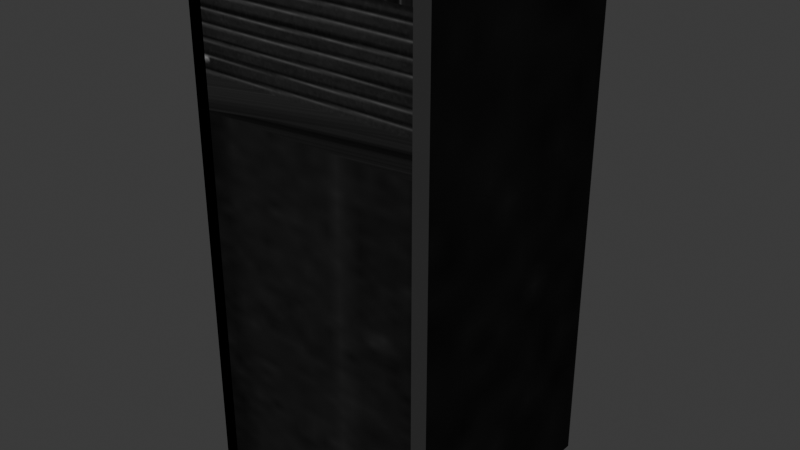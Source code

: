 # Source: server.blend  (saved by Blender 4.3.34; exported with 4.5.12 LTS)
import bpy
from mathutils import Matrix  # noqa: F401  (used for matrix-valued properties, if any)

bpy.ops.wm.read_factory_settings(use_empty=True)
scene = bpy.context.scene
scene.name = 'Scene'

# ---- collections
col_collection = bpy.data.collections.new('Collection'); scene.collection.children.link(col_collection)

# ---- images (referenced by path relative to the original .blend; pixels are not part of the script)
import os
ASSET_DIR = os.environ.get("B2B_ASSET_DIR", "")  # directory of the original .blend (textures are referenced by path, not embedded)
HERE = os.path.dirname(os.path.abspath(__file__))  # packed textures are extracted next to this script under _unpacked/

def load_image(name, relpath, width, height, colorspace="sRGB"):
    """Load a texture the original file referenced (path relative to the .blend, or extracted next to this script)."""
    p = next((c for c in (os.path.join(HERE, relpath), os.path.join(ASSET_DIR, relpath)) if relpath and os.path.exists(c)), "")
    if p:
        img = bpy.data.images.load(p, check_existing=True)
        img.name = name
    else:  # same state as the original file: an image datablock whose file is absent (Cycles renders it pink)
        img = bpy.data.images.new(name, width, height)
        img.source = "FILE"
        img.filepath = "//" + (relpath or name)
    img.colorspace_settings.name = colorspace
    return img
img_server_texture_png = load_image('server_texture.png', '_unpacked/server_texture.05ff1a54.png', 256, 512, 'sRGB')

# ---- materials (node trees are filled in below, after node groups)
mat_material_001 = bpy.data.materials.new('Material.001')

# ---- material node trees
mat_material_001.use_nodes = True; mat_material_001.node_tree.nodes.clear()
_N = mat_material_001.node_tree.nodes; _L = mat_material_001.node_tree.links
n0 = _N.new('ShaderNodeOutputMaterial'); n0.name = 'Material Output'; n0.location = (300, 300)
n1 = _N.new('ShaderNodeBsdfDiffuse'); n1.name = 'Diffuse BSDF'; n1.location = (72, 239)
n2 = _N.new('ShaderNodeMix'); n2.name = 'Mix.001'; n2.location = (-171, 342)
n3 = _N.new('ShaderNodeTexImage'); n3.name = 'Image Texture'; n3.location = (-528, 255)
n3.image = img_server_texture_png
n4 = _N.new('ShaderNodeVertexColor'); n4.name = 'Color Attribute'; n4.location = (-343, 45)
_L.new(n1.outputs[0], n0.inputs[0])
_L.new(n2.outputs[0], n1.inputs[0])
_L.new(n3.outputs[0], n2.inputs[2])
_L.new(n4.outputs[0], n2.inputs[3])
n0.is_active_output = True

# ---- world
world_world = bpy.data.worlds.new('World'); scene.world = world_world
world_world.use_nodes = True; world_world.node_tree.nodes.clear()
_N = world_world.node_tree.nodes; _L = world_world.node_tree.links
n0 = _N.new('ShaderNodeOutputWorld'); n0.name = 'World Output'; n0.location = (300, 300)
n1 = _N.new('ShaderNodeBackground'); n1.name = 'Background'; n1.location = (10, 300)
n1.inputs[0].default_value = (0.05088, 0.05088, 0.05088, 1.0)
_L.new(n1.outputs[0], n0.inputs[0])
n0.is_active_output = True
world_world.color = (0.05088, 0.05088, 0.05088)
world_world.sun_shadow_jitter_overblur = 0.0

# ---- meshes
me_cube_003 = bpy.data.meshes.new('Cube.003')
me_cube_003.from_pydata([(-1.0, -1.0, 0.8685), (-1.0, -1.0, 1.0), (-1.0, 1.0, 0.8685), (-1.0, 1.0, 1.0), (1.0, -1.0, 0.8685), (1.0, -1.0, 1.0), (1.0, 1.0, 0.8685), (1.0, 1.0, 1.0), (-1.0, -1.0, 4.27), (-1.0, 1.0, 4.27), (1.0, 1.0, 4.27), (1.0, -1.0, 4.27), (-1.0, -1.0, 4.57), (-1.0, 1.0, 4.57), (1.0, 1.0, 4.57), (1.0, -1.0, 4.57), (-1.0, -1.0, 5.448), (-1.0, 1.0, 5.448), (1.0, 1.0, 5.448), (1.0, -1.0, 5.448), (-1.13, 1.0, 0.8685), (-1.13, -1.0, 0.8685), (-1.13, -1.0, 1.0), (-1.13, 1.0, 1.0), (-1.13, -1.0, 4.27), (-1.13, 1.0, 4.27), (-1.13, -1.0, 4.57), (-1.13, 1.0, 4.57), (-1.13, -1.0, 5.448), (-1.13, 1.0, 5.448), (-1.0, 1.121, 1.0), (-1.0, 1.121, 0.8685), (-1.13, 1.121, 1.0), (-1.0, 1.121, 4.27), (-1.13, 1.121, 0.8685), (-1.0, 1.121, 4.57), (-1.0, 1.121, 5.448), (-1.13, 1.121, 4.27), (-1.13, 1.121, 4.57), (-1.13, 1.121, 5.448), (1.144, 1.0, 1.0), (1.144, 1.0, 0.8685), (1.144, -1.0, 0.8685), (1.144, -1.0, 1.0), (1.144, 1.0, 4.27), (1.144, -1.0, 4.27), (1.144, 1.0, 4.57), (1.144, -1.0, 4.57), (1.144, 1.0, 5.448), (1.144, -1.0, 5.448), (1.0, 1.128, 1.0), (1.0, 1.128, 0.8685), (1.144, 1.128, 4.57), (1.0, 1.128, 4.57), (1.0, 1.128, 4.27), (1.0, 1.128, 5.448), (1.144, 1.128, 5.448), (1.144, 1.128, 1.0), (1.144, 1.128, 0.8685), (1.144, 1.128, 4.27), (-1.0, -1.0, 5.542), (-1.13, -1.0, 5.542), (1.0, 1.0, 5.542), (1.144, 1.0, 5.542), (-1.0, 1.0, 5.542), (1.0, -1.0, 5.542), (-1.13, 1.0, 5.542), (1.144, -1.0, 5.542), (1.0, 1.132, 5.448), (1.144, 1.132, 5.448), (-1.13, 1.132, 5.542), (-1.13, 1.132, 5.448), (-1.0, 1.132, 5.448), (1.0, 1.132, 5.542), (1.144, 1.132, 5.542), (-1.0, 1.132, 5.542)], [], [(48, 18, 68, 69), (2, 3, 7, 6), (46, 44, 59, 52), (4, 5, 1, 0), (2, 6, 4, 0), (19, 15, 47, 49), (8, 11, 15, 12), (2, 0, 21, 20), (1, 5, 11, 8), (7, 3, 9, 10), (5, 4, 42, 43), (10, 9, 13, 14), (10, 14, 53, 54), (12, 16, 28, 26), (28, 16, 60, 61), (27, 29, 39, 38), (12, 15, 19, 16), (14, 13, 17, 18), (21, 22, 23, 20), (23, 22, 24, 25), (25, 24, 26, 27), (27, 26, 28, 29), (29, 17, 36, 39), (0, 1, 22, 21), (1, 8, 24, 22), (8, 12, 26, 24), (2, 20, 34, 31), (3, 2, 31, 30), (30, 31, 34, 32), (36, 35, 38, 39), (33, 30, 32, 37), (35, 33, 37, 38), (25, 27, 38, 37), (17, 13, 35, 36), (23, 25, 37, 32), (20, 23, 32, 34), (9, 3, 30, 33), (13, 9, 33, 35), (41, 40, 43, 42), (43, 40, 44, 45), (47, 46, 48, 49), (45, 44, 46, 47), (44, 40, 57, 59), (29, 28, 61, 66), (6, 7, 50, 51), (11, 5, 43, 45), (4, 6, 41, 42), (15, 11, 45, 47), (50, 54, 59, 57), (53, 55, 56, 52), (51, 50, 57, 58), (54, 53, 52, 59), (40, 41, 58, 57), (14, 18, 55, 53), (18, 48, 56, 55), (48, 46, 52, 56), (41, 6, 51, 58), (7, 10, 54, 50), (60, 64, 66, 61), (62, 64, 60, 65), (62, 65, 67, 63), (49, 48, 63, 67), (16, 19, 65, 60), (66, 64, 75, 70), (29, 66, 70, 71), (19, 49, 67, 65), (69, 68, 73, 74), (72, 71, 70, 75), (68, 72, 75, 73), (64, 62, 73, 75), (63, 48, 69, 74), (62, 63, 74, 73), (18, 17, 72, 68), (17, 29, 71, 72)])
_uv = me_cube_003.uv_layers.new(name='UVMap')
_uv.uv.foreach_set('vector', [0.625, 0.5, 0.625, 0.5, 0.625, 0.5, 0.625, 0.5, 0.5713, 0.09651, 0.8173, 0.116, 0.1925, 0.116, 0.1925, 0.09651, 0.819, 0.2425, 0.819, 0.2451, 0.8168, 0.2451, 0.8168, 0.2425, 0.375, 0.75, 0.625, 0.75, 0.625, 1.0, 0.375, 1.0, 0.125, 0.5, 0.375, 0.5, 0.375, 0.75, 0.125, 0.75, 0.625, 0.75, 0.625, 0.75, 0.625, 0.75, 0.625, 0.75, 0.7862, 0.8375, 0.8591, 0.8375, 0.7264, 0.8386, 0.249, 0.8386, 0.125, 0.5, 0.125, 0.75, 0.125, 0.75, 0.125, 0.5, 0.7862, 0.7465, 0.8591, 0.7465, 0.8591, 0.8375, 0.7862, 0.8375, 0.1672, 0.116, 0.8426, 0.116, 0.8486, 0.7352, 0.1613, 0.7352, 0.625, 0.75, 0.375, 0.75, 0.375, 0.75, 0.625, 0.75, 0.1613, 0.7352, 0.8486, 0.7352, 0.8173, 0.7922, 0.1925, 0.7922, 0.625, 0.5, 0.625, 0.5, 0.625, 0.5, 0.625, 0.5, 0.625, 1.0, 0.625, 1.0, 0.625, 1.0, 0.625, 1.0, 0.625, 1.0, 0.625, 1.0, 0.625, 1.0, 0.625, 1.0, 0.8149, 0.5676, 0.8149, 0.5743, 0.813, 0.5743, 0.813, 0.5676, 0.249, 0.8386, 0.7264, 0.8386, 0.7264, 0.9434, 0.249, 0.9434, 0.1925, 0.7922, 0.8173, 0.7922, 0.8173, 0.956, 0.1925, 0.956, 0.8458, 0.539, 0.8458, 0.54, 0.8149, 0.54, 0.8149, 0.539, 0.8149, 0.54, 0.8458, 0.54, 0.8458, 0.5652, 0.8149, 0.5652, 0.8149, 0.5652, 0.8458, 0.5652, 0.8458, 0.5676, 0.8149, 0.5676, 0.8149, 0.5676, 0.8458, 0.5676, 0.8458, 0.5743, 0.8149, 0.5743, 0.875, 0.5, 0.875, 0.5, 0.875, 0.5, 0.875, 0.5, 0.375, 1.0, 0.625, 1.0, 0.625, 1.0, 0.375, 1.0, 0.625, 1.0, 0.625, 1.0, 0.625, 1.0, 0.625, 1.0, 0.625, 1.0, 0.625, 1.0, 0.625, 1.0, 0.625, 1.0, 0.125, 0.5, 0.125, 0.5, 0.125, 0.5, 0.125, 0.5, 0.625, 0.25, 0.375, 0.25, 0.375, 0.25, 0.625, 0.25, 0.625, 0.25, 0.375, 0.25, 0.375, 0.25, 0.625, 0.25, 0.625, 0.25, 0.625, 0.25, 0.625, 0.25, 0.625, 0.25, 0.625, 0.25, 0.625, 0.25, 0.625, 0.25, 0.625, 0.25, 0.625, 0.25, 0.625, 0.25, 0.625, 0.25, 0.625, 0.25, 0.625, 0.25, 0.625, 0.25, 0.625, 0.25, 0.625, 0.25, 0.625, 0.25, 0.625, 0.25, 0.625, 0.25, 0.625, 0.25, 0.625, 0.25, 0.625, 0.25, 0.625, 0.25, 0.625, 0.25, 0.375, 0.25, 0.625, 0.25, 0.625, 0.25, 0.375, 0.25, 0.625, 0.25, 0.625, 0.25, 0.625, 0.25, 0.625, 0.25, 0.625, 0.25, 0.625, 0.25, 0.625, 0.25, 0.625, 0.25, 0.819, 0.2749, 0.819, 0.2737, 0.8541, 0.2737, 0.8541, 0.2749, 0.8541, 0.2737, 0.819, 0.2737, 0.819, 0.2451, 0.8541, 0.2451, 0.8541, 0.2425, 0.819, 0.2425, 0.819, 0.2348, 0.8541, 0.2348, 0.8541, 0.2451, 0.819, 0.2451, 0.819, 0.2425, 0.8541, 0.2425, 0.819, 0.2451, 0.819, 0.2737, 0.8168, 0.2737, 0.8168, 0.2451, 0.8149, 0.5743, 0.8458, 0.5743, 0.8458, 0.5751, 0.8149, 0.5751, 0.375, 0.5, 0.625, 0.5, 0.625, 0.5, 0.375, 0.5, 0.625, 0.75, 0.625, 0.75, 0.625, 0.75, 0.625, 0.75, 0.375, 0.75, 0.375, 0.5, 0.375, 0.5, 0.375, 0.75, 0.625, 0.75, 0.625, 0.75, 0.625, 0.75, 0.625, 0.75, 0.625, 0.5, 0.625, 0.5, 0.625, 0.5, 0.625, 0.5, 0.625, 0.5, 0.625, 0.5, 0.625, 0.5, 0.625, 0.5, 0.375, 0.5, 0.625, 0.5, 0.625, 0.5, 0.375, 0.5, 0.625, 0.5, 0.625, 0.5, 0.625, 0.5, 0.625, 0.5, 0.819, 0.2737, 0.819, 0.2749, 0.8168, 0.2749, 0.8168, 0.2737, 0.625, 0.5, 0.625, 0.5, 0.625, 0.5, 0.625, 0.5, 0.625, 0.5, 0.625, 0.5, 0.625, 0.5, 0.625, 0.5, 0.819, 0.2348, 0.819, 0.2425, 0.8168, 0.2425, 0.8168, 0.2348, 0.375, 0.5, 0.375, 0.5, 0.375, 0.5, 0.375, 0.5, 0.625, 0.5, 0.625, 0.5, 0.625, 0.5, 0.625, 0.5, 0.875, 0.75, 0.875, 0.5, 0.875, 0.5, 0.875, 0.75, 0.2148, 0.8281, 0.7383, 0.8281, 0.7383, 0.957, 0.2148, 0.957, 0.625, 0.5, 0.625, 0.75, 0.625, 0.75, 0.625, 0.5, 0.8541, 0.2348, 0.819, 0.2348, 0.819, 0.2339, 0.8541, 0.2339, 0.625, 1.0, 0.625, 0.75, 0.625, 0.75, 0.625, 1.0, 0.875, 0.5, 0.875, 0.5, 0.875, 0.5, 0.875, 0.5, 0.625, 0.25, 0.625, 0.25, 0.625, 0.25, 0.625, 0.25, 0.625, 0.75, 0.625, 0.75, 0.625, 0.75, 0.625, 0.75, 0.625, 0.5, 0.625, 0.5, 0.625, 0.5, 0.625, 0.5, 0.875, 0.5, 0.875, 0.5, 0.875, 0.5, 0.875, 0.5, 0.625, 0.5, 0.625, 0.25, 0.625, 0.25, 0.625, 0.5, 0.875, 0.5, 0.625, 0.5, 0.625, 0.5, 0.875, 0.5, 0.819, 0.2339, 0.819, 0.2348, 0.8167, 0.2348, 0.8167, 0.2339, 0.625, 0.5, 0.625, 0.5, 0.625, 0.5, 0.625, 0.5, 0.625, 0.5, 0.625, 0.25, 0.625, 0.25, 0.625, 0.5, 0.875, 0.5, 0.875, 0.5, 0.875, 0.5, 0.875, 0.5])
me_cube_003.materials.append(mat_material_001)
me_cube_003.update()

# ---- objects
ob_cube = bpy.data.objects.new('Cube', me_cube_003)

# ---- transforms, parenting, visibility, modifiers, constraints
ob_cube.location = (0.0, 0.0, 0.0)

# ---- collection membership
col_collection.objects.link(ob_cube)

# ---- scene / render settings (as saved in the file)
scene.frame_start = 1; scene.frame_end = 250; scene.frame_set(1)
scene.render.engine = 'BLENDER_EEVEE_NEXT'
bpy.context.view_layer.update()

# ---- added for rendering (the .blend has no active camera and no usable light): camera, sun
cam_auto = bpy.data.cameras.new('AutoCamera')
cam_auto.lens = 50.0
cam_auto.sensor_width = 36.0
cam_auto.clip_end = 1000.0
ob_auto_camera = bpy.data.objects.new('AutoCamera', cam_auto)
scene.collection.objects.link(ob_auto_camera)
ob_auto_camera.location = (5.20484, -6.17157, 7.36384)
ob_auto_camera.rotation_euler = (1.09748, -7.21219e-08, 0.694738)
scene.camera = ob_auto_camera
light_auto_sun = bpy.data.lights.new('AutoSun', 'SUN')
light_auto_sun.energy = 3.0
light_auto_sun.angle = 0.0523599
ob_auto_sun = bpy.data.objects.new('AutoSun', light_auto_sun)
scene.collection.objects.link(ob_auto_sun)
ob_auto_sun.rotation_euler = (0.872665, 0.174533, 0.523599)
bpy.context.view_layer.update()
